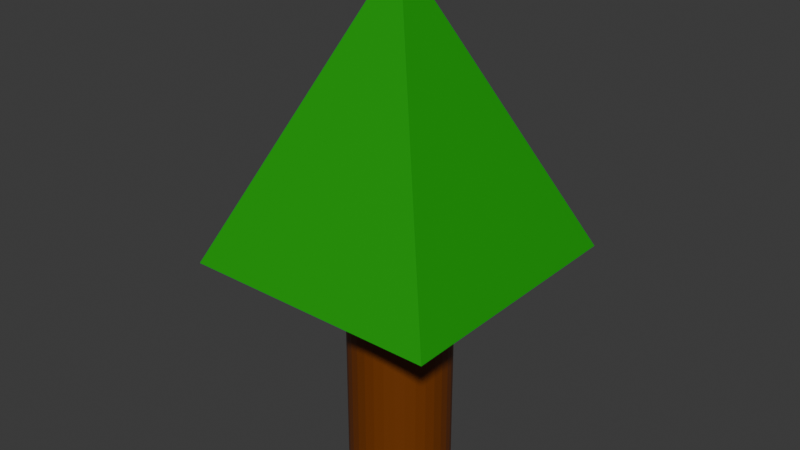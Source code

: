 # Source: Tree1.blend  (saved by Blender 5.2.45; exported with 4.5.12 LTS)
import bpy
from mathutils import Matrix  # noqa: F401  (used for matrix-valued properties, if any)

bpy.ops.wm.read_factory_settings(use_empty=True)
scene = bpy.context.scene
scene.name = 'Scene'

# ---- collections
col_collection = bpy.data.collections.new('Collection'); scene.collection.children.link(col_collection)

# ---- materials (node trees are filled in below, after node groups)
mat_material_002 = bpy.data.materials.new('Material.002')
mat_material_001 = bpy.data.materials.new('Material.001')

# ---- material node trees
mat_material_002.use_nodes = True; mat_material_002.node_tree.nodes.clear()
_N = mat_material_002.node_tree.nodes; _L = mat_material_002.node_tree.links
n0 = _N.new('ShaderNodeBsdfPrincipled'); n0.name = 'Principled BSDF'; n0.location = (-200, 100)
n0.inputs[0].default_value = (0.1725, 0.04007, 0.0001219, 1.0)
n0.inputs[10].default_value = 0.005
n1 = _N.new('ShaderNodeOutputMaterial'); n1.name = 'Material Output'; n1.location = (200, 100)
_L.new(n0.outputs[0], n1.inputs[0])
n1.is_active_output = True
mat_material_001.use_nodes = True; mat_material_001.node_tree.nodes.clear()
_N = mat_material_001.node_tree.nodes; _L = mat_material_001.node_tree.links
n0 = _N.new('ShaderNodeBsdfPrincipled'); n0.name = 'Principled BSDF'; n0.location = (-200, 100)
n0.inputs[0].default_value = (0.002027, 0.3524, 0.006187, 1.0)
n0.inputs[10].default_value = 0.005
n1 = _N.new('ShaderNodeOutputMaterial'); n1.name = 'Material Output'; n1.location = (200, 100)
_L.new(n0.outputs[0], n1.inputs[0])
n1.is_active_output = True

# ---- world
world_world = bpy.data.worlds.new('World'); scene.world = world_world
world_world.use_nodes = True; world_world.node_tree.nodes.clear()
_N = world_world.node_tree.nodes; _L = world_world.node_tree.links
n0 = _N.new('ShaderNodeOutputWorld'); n0.name = 'World Output'; n0.location = (200, 100)
n1 = _N.new('ShaderNodeBackground'); n1.name = 'Background'; n1.location = (-200, 100)
n1.inputs[0].default_value = (0.05088, 0.05088, 0.05088, 1.0)
_L.new(n1.outputs[0], n0.inputs[0])
n0.is_active_output = True
world_world.color = (0.05088, 0.05088, 0.05088)
world_world.sun_shadow_jitter_overblur = 0.0

# ---- meshes
me_cylinder = bpy.data.meshes.new('Cylinder')
me_cylinder.from_pydata([(-2.823e-10, 0.07201, -4.519e-08), (-2.823e-10, 0.07201, 0.3719), (0.01405, 0.07063, -4.519e-08), (0.01405, 0.07063, 0.3719), (0.02756, 0.06653, -4.519e-08), (0.02756, 0.06653, 0.3719), (0.04001, 0.05987, -4.519e-08), (0.04001, 0.05987, 0.3719), (0.05092, 0.05092, -4.519e-08), (0.05092, 0.05092, 0.3719), (0.05987, 0.04001, -4.519e-08), (0.05987, 0.04001, 0.3719), (0.06653, 0.02756, -4.519e-08), (0.06653, 0.02756, 0.3719), (0.07063, 0.01405, -4.519e-08), (0.07063, 0.01405, 0.3719), (0.07201, 6.643e-11, -4.519e-08), (0.07201, 6.643e-11, 0.3719), (0.07063, -0.01405, -4.519e-08), (0.07063, -0.01405, 0.3719), (0.06653, -0.02756, -4.519e-08), (0.06653, -0.02756, 0.3719), (0.05987, -0.04001, -4.519e-08), (0.05987, -0.04001, 0.3719), (0.05092, -0.05092, -4.519e-08), (0.05092, -0.05092, 0.3719), (0.04001, -0.05987, -4.519e-08), (0.04001, -0.05987, 0.3719), (0.02756, -0.06653, -4.519e-08), (0.02756, -0.06653, 0.3719), (0.01405, -0.07063, -4.519e-08), (0.01405, -0.07063, 0.3719), (-2.823e-10, -0.07201, -4.519e-08), (-2.823e-10, -0.07201, 0.3719), (-0.01405, -0.07063, -4.519e-08), (-0.01405, -0.07063, 0.3719), (-0.02756, -0.06653, -4.519e-08), (-0.02756, -0.06653, 0.3719), (-0.04001, -0.05987, -4.519e-08), (-0.04001, -0.05987, 0.3719), (-0.05092, -0.05092, -4.519e-08), (-0.05092, -0.05092, 0.3719), (-0.05987, -0.04001, -4.519e-08), (-0.05987, -0.04001, 0.3719), (-0.06653, -0.02756, -4.519e-08), (-0.06653, -0.02756, 0.3719), (-0.07063, -0.01405, -4.519e-08), (-0.07063, -0.01405, 0.3719), (-0.07201, 6.643e-11, -4.519e-08), (-0.07201, 6.643e-11, 0.3719), (-0.07063, 0.01405, -4.519e-08), (-0.07063, 0.01405, 0.3719), (-0.06653, 0.02756, -4.519e-08), (-0.06653, 0.02756, 0.3719), (-0.05987, 0.04001, -4.519e-08), (-0.05987, 0.04001, 0.3719), (-0.05092, 0.05092, -4.519e-08), (-0.05092, 0.05092, 0.3719), (-0.04001, 0.05987, -4.519e-08), (-0.04001, 0.05987, 0.3719), (-0.02756, 0.06653, -4.519e-08), (-0.02756, 0.06653, 0.3719), (-0.01405, 0.07063, -4.519e-08), (-0.01405, 0.07063, 0.3719)], [], [(0, 1, 3, 2), (2, 3, 5, 4), (4, 5, 7, 6), (6, 7, 9, 8), (8, 9, 11, 10), (10, 11, 13, 12), (12, 13, 15, 14), (14, 15, 17, 16), (16, 17, 19, 18), (18, 19, 21, 20), (20, 21, 23, 22), (22, 23, 25, 24), (24, 25, 27, 26), (26, 27, 29, 28), (28, 29, 31, 30), (30, 31, 33, 32), (32, 33, 35, 34), (34, 35, 37, 36), (36, 37, 39, 38), (38, 39, 41, 40), (40, 41, 43, 42), (42, 43, 45, 44), (44, 45, 47, 46), (46, 47, 49, 48), (48, 49, 51, 50), (50, 51, 53, 52), (52, 53, 55, 54), (54, 55, 57, 56), (56, 57, 59, 58), (58, 59, 61, 60), (3, 1, 63, 61, 59, 57, 55, 53, 51, 49, 47, 45, 43, 41, 39, 37, 35, 33, 31, 29, 27, 25, 23, 21, 19, 17, 15, 13, 11, 9, 7, 5), (60, 61, 63, 62), (62, 63, 1, 0), (0, 2, 4, 6, 8, 10, 12, 14, 16, 18, 20, 22, 24, 26, 28, 30, 32, 34, 36, 38, 40, 42, 44, 46, 48, 50, 52, 54, 56, 58, 60, 62)])
_uv = me_cylinder.uv_layers.new(name='UVMap')
_uv.uv.foreach_set('vector', [1.0, 0.5, 1.0, 1.0, 0.9688, 1.0, 0.9688, 0.5, 0.9688, 0.5, 0.9688, 1.0, 0.9375, 1.0, 0.9375, 0.5, 0.9375, 0.5, 0.9375, 1.0, 0.9062, 1.0, 0.9062, 0.5, 0.9062, 0.5, 0.9062, 1.0, 0.875, 1.0, 0.875, 0.5, 0.875, 0.5, 0.875, 1.0, 0.8438, 1.0, 0.8438, 0.5, 0.8438, 0.5, 0.8438, 1.0, 0.8125, 1.0, 0.8125, 0.5, 0.8125, 0.5, 0.8125, 1.0, 0.7812, 1.0, 0.7812, 0.5, 0.7812, 0.5, 0.7812, 1.0, 0.75, 1.0, 0.75, 0.5, 0.75, 0.5, 0.75, 1.0, 0.7188, 1.0, 0.7188, 0.5, 0.7188, 0.5, 0.7188, 1.0, 0.6875, 1.0, 0.6875, 0.5, 0.6875, 0.5, 0.6875, 1.0, 0.6562, 1.0, 0.6562, 0.5, 0.6562, 0.5, 0.6562, 1.0, 0.625, 1.0, 0.625, 0.5, 0.625, 0.5, 0.625, 1.0, 0.5938, 1.0, 0.5938, 0.5, 0.5938, 0.5, 0.5938, 1.0, 0.5625, 1.0, 0.5625, 0.5, 0.5625, 0.5, 0.5625, 1.0, 0.5312, 1.0, 0.5312, 0.5, 0.5312, 0.5, 0.5312, 1.0, 0.5, 1.0, 0.5, 0.5, 0.5, 0.5, 0.5, 1.0, 0.4688, 1.0, 0.4688, 0.5, 0.4688, 0.5, 0.4688, 1.0, 0.4375, 1.0, 0.4375, 0.5, 0.4375, 0.5, 0.4375, 1.0, 0.4062, 1.0, 0.4062, 0.5, 0.4062, 0.5, 0.4062, 1.0, 0.375, 1.0, 0.375, 0.5, 0.375, 0.5, 0.375, 1.0, 0.3438, 1.0, 0.3438, 0.5, 0.3438, 0.5, 0.3438, 1.0, 0.3125, 1.0, 0.3125, 0.5, 0.3125, 0.5, 0.3125, 1.0, 0.2812, 1.0, 0.2812, 0.5, 0.2812, 0.5, 0.2812, 1.0, 0.25, 1.0, 0.25, 0.5, 0.25, 0.5, 0.25, 1.0, 0.2188, 1.0, 0.2188, 0.5, 0.2188, 0.5, 0.2188, 1.0, 0.1875, 1.0, 0.1875, 0.5, 0.1875, 0.5, 0.1875, 1.0, 0.1562, 1.0, 0.1562, 0.5, 0.1562, 0.5, 0.1562, 1.0, 0.125, 1.0, 0.125, 0.5, 0.125, 0.5, 0.125, 1.0, 0.09375, 1.0, 0.09375, 0.5, 0.09375, 0.5, 0.09375, 1.0, 0.0625, 1.0, 0.0625, 0.5, 0.2968, 0.4854, 0.25, 0.49, 0.2032, 0.4854, 0.1582, 0.4717, 0.1167, 0.4496, 0.08029, 0.4197, 0.05045, 0.3833, 0.02827, 0.3418, 0.01461, 0.2968, 0.01, 0.25, 0.01461, 0.2032, 0.02827, 0.1582, 0.05045, 0.1167, 0.08029, 0.08029, 0.1167, 0.05045, 0.1582, 0.02827, 0.2032, 0.01461, 0.25, 0.01, 0.2968, 0.01461, 0.3418, 0.02827, 0.3833, 0.05045, 0.4197, 0.08029, 0.4496, 0.1167, 0.4717, 0.1582, 0.4854, 0.2032, 0.49, 0.25, 0.4854, 0.2968, 0.4717, 0.3418, 0.4496, 0.3833, 0.4197, 0.4197, 0.3833, 0.4496, 0.3418, 0.4717, 0.0625, 0.5, 0.0625, 1.0, 0.03125, 1.0, 0.03125, 0.5, 0.03125, 0.5, 0.03125, 1.0, 0.0, 1.0, 0.0, 0.5, 0.75, 0.49, 0.7968, 0.4854, 0.8418, 0.4717, 0.8833, 0.4496, 0.9197, 0.4197, 0.9496, 0.3833, 0.9717, 0.3418, 0.9854, 0.2968, 0.99, 0.25, 0.9854, 0.2032, 0.9717, 0.1582, 0.9496, 0.1167, 0.9197, 0.08029, 0.8833, 0.05045, 0.8418, 0.02827, 0.7968, 0.01461, 0.75, 0.01, 0.7032, 0.01461, 0.6582, 0.02827, 0.6167, 0.05045, 0.5803, 0.08029, 0.5504, 0.1167, 0.5283, 0.1582, 0.5146, 0.2032, 0.51, 0.25, 0.5146, 0.2968, 0.5283, 0.3418, 0.5504, 0.3833, 0.5803, 0.4197, 0.6167, 0.4496, 0.6582, 0.4717, 0.7032, 0.4854])
me_cylinder.materials.append(mat_material_002)
me_cylinder.update()
me_cone_001 = bpy.data.meshes.new('Cone.001')
me_cone_001.from_pydata([(-0.1806, 0.1806, 0.31), (0.1806, 0.1806, 0.31), (0.1806, -0.1806, 0.31), (-0.1806, -0.1806, 0.31), (-2.823e-10, 6.643e-11, 0.7048)], [], [(0, 4, 1), (1, 4, 2), (0, 1, 2, 3), (2, 4, 3), (3, 4, 0)])
_uv = me_cone_001.uv_layers.new(name='UVMap')
_uv.uv.foreach_set('vector', [0.25, 0.49, 0.25, 0.25, 0.49, 0.25, 0.49, 0.25, 0.25, 0.25, 0.25, 0.01, 0.75, 0.49, 0.99, 0.25, 0.75, 0.01, 0.51, 0.25, 0.25, 0.01, 0.25, 0.25, 0.01, 0.25, 0.01, 0.25, 0.25, 0.25, 0.25, 0.49])
me_cone_001.materials.append(mat_material_001)
me_cone_001.update()

# ---- objects
ob_cylinder = bpy.data.objects.new('Cylinder', me_cylinder)
ob_cone = bpy.data.objects.new('Cone', me_cone_001)

# ---- transforms, parenting, visibility, modifiers, constraints
ob_cylinder.location = (0.0, 0.0, 0.5)
ob_cone.location = (0.0, 0.0, 0.5)

# ---- collection membership
col_collection.objects.link(ob_cylinder)
col_collection.objects.link(ob_cone)

# ---- scene / render settings (as saved in the file)
scene.frame_start = 1; scene.frame_end = 250; scene.frame_set(1)
scene.render.engine = 'BLENDER_EEVEE_NEXT'
scene.render.bake_bias = 0.0
scene.render.bake_samples = 0
scene.render.compositor_device = 'GPU'
scene.eevee.use_volume_custom_range = False
scene.eevee.fast_gi_thickness_near = 0.1
scene.eevee.fast_gi_thickness_far = 0.0
scene.eevee.ray_tracing_options.screen_trace_thickness = 0.1
bpy.context.view_layer.update()

# ---- added for rendering (the .blend has no active camera and no usable light): camera, sun
cam_auto = bpy.data.cameras.new('AutoCamera')
cam_auto.lens = 50.0
cam_auto.sensor_width = 36.0
cam_auto.clip_end = 1000.0
ob_auto_camera = bpy.data.objects.new('AutoCamera', cam_auto)
scene.collection.objects.link(ob_auto_camera)
ob_auto_camera.location = (0.805397, -0.966476, 1.49672)
ob_auto_camera.rotation_euler = (1.09748, -7.21219e-08, 0.694738)
scene.camera = ob_auto_camera
light_auto_sun = bpy.data.lights.new('AutoSun', 'SUN')
light_auto_sun.energy = 3.0
light_auto_sun.angle = 0.0523599
ob_auto_sun = bpy.data.objects.new('AutoSun', light_auto_sun)
scene.collection.objects.link(ob_auto_sun)
ob_auto_sun.rotation_euler = (0.872665, 0.174533, 0.523599)
bpy.context.view_layer.update()
